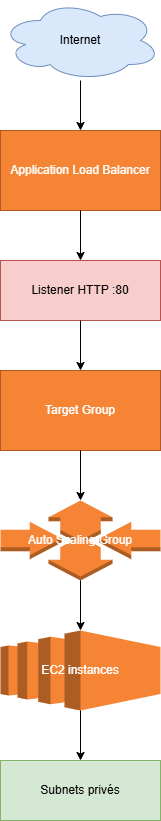

The diagram above was exported from draw.io. Its source (the exported page's mxGraphModel, read from the mxfile embedded in the PNG):
<mxGraphModel dx="817" dy="555" grid="1" gridSize="10" guides="1" tooltips="1" connect="1" arrows="1" fold="1" page="1" pageScale="1" pageWidth="850" pageHeight="1100" background="#ffffff" math="0" shadow="0">
  <root>
    <mxCell id="0" />
    <mxCell id="1" parent="0" />
    <mxCell id="internet" parent="1" style="shape=cloud;whiteSpace=wrap;html=1;fillColor=#dae8fc;strokeColor=#6c8ebf;fontColor=#000000;" value="Internet" vertex="1">
      <mxGeometry height="80" width="160" x="330" y="50" as="geometry" />
    </mxCell>
    <mxCell id="alb" parent="1" style="shape=mxgraph.aws3.elb;whiteSpace=wrap;html=1;fillColor=#F58534;strokeColor=#B25923;fontColor=#ffffff;" value="Application Load Balancer" vertex="1">
      <mxGeometry height="80" width="160" x="330" y="180" as="geometry" />
    </mxCell>
    <mxCell id="listener" parent="1" style="rounded=0;whiteSpace=wrap;html=1;fillColor=#f8cecc;strokeColor=#b85450;fontColor=#000000;" value="Listener HTTP :80" vertex="1">
      <mxGeometry height="60" width="160" x="330" y="310" as="geometry" />
    </mxCell>
    <mxCell id="targetGroup" parent="1" style="shape=mxgraph.aws3.target_group;whiteSpace=wrap;html=1;fillColor=#F58534;strokeColor=#B25923;fontColor=#ffffff;" value="Target Group" vertex="1">
      <mxGeometry height="80" width="160" x="330" y="420" as="geometry" />
    </mxCell>
    <mxCell id="asg" parent="1" style="shape=mxgraph.aws3.auto_scaling;whiteSpace=wrap;html=1;fillColor=#F58534;strokeColor=#B25923;fontColor=#ffffff;" value="Auto Scaling Group" vertex="1">
      <mxGeometry height="80" width="160" x="330" y="550" as="geometry" />
    </mxCell>
    <mxCell id="ec2" parent="1" style="shape=mxgraph.aws3.ec2;whiteSpace=wrap;html=1;fillColor=#F58534;strokeColor=#B25923;fontColor=#ffffff;" value="EC2 instances" vertex="1">
      <mxGeometry height="80" width="160" x="330" y="680" as="geometry" />
    </mxCell>
    <mxCell id="subnets" parent="1" style="rounded=0;whiteSpace=wrap;html=1;fillColor=#d5e8d4;strokeColor=#82b366;fontColor=#000000;" value="Subnets privés" vertex="1">
      <mxGeometry height="60" width="160" x="330" y="810" as="geometry" />
    </mxCell>
    <mxCell id="conn1" edge="1" parent="1" source="internet" style="endArrow=classic;html=1;rounded=0;" target="alb" value="">
      <mxGeometry height="50" relative="1" width="50" as="geometry">
        <mxPoint x="410" y="130" as="sourcePoint" />
        <mxPoint x="410" y="180" as="targetPoint" />
      </mxGeometry>
    </mxCell>
    <mxCell id="conn2" edge="1" parent="1" source="alb" style="endArrow=classic;html=1;rounded=0;" target="listener" value="">
      <mxGeometry height="50" relative="1" width="50" as="geometry">
        <mxPoint x="410" y="260" as="sourcePoint" />
        <mxPoint x="410" y="310" as="targetPoint" />
      </mxGeometry>
    </mxCell>
    <mxCell id="conn3" edge="1" parent="1" source="listener" style="endArrow=classic;html=1;rounded=0;" target="targetGroup" value="">
      <mxGeometry height="50" relative="1" width="50" as="geometry">
        <mxPoint x="410" y="370" as="sourcePoint" />
        <mxPoint x="410" y="420" as="targetPoint" />
      </mxGeometry>
    </mxCell>
    <mxCell id="conn4" edge="1" parent="1" source="targetGroup" style="endArrow=classic;html=1;rounded=0;" target="asg" value="">
      <mxGeometry height="50" relative="1" width="50" as="geometry">
        <mxPoint x="410" y="500" as="sourcePoint" />
        <mxPoint x="410" y="550" as="targetPoint" />
      </mxGeometry>
    </mxCell>
    <mxCell id="conn5" edge="1" parent="1" source="asg" style="endArrow=classic;html=1;rounded=0;" target="ec2" value="">
      <mxGeometry height="50" relative="1" width="50" as="geometry">
        <mxPoint x="410" y="630" as="sourcePoint" />
        <mxPoint x="410" y="680" as="targetPoint" />
      </mxGeometry>
    </mxCell>
    <mxCell id="conn6" edge="1" parent="1" source="ec2" style="endArrow=classic;html=1;rounded=0;" target="subnets" value="">
      <mxGeometry height="50" relative="1" width="50" as="geometry">
        <mxPoint x="410" y="760" as="sourcePoint" />
        <mxPoint x="410" y="810" as="targetPoint" />
      </mxGeometry>
    </mxCell>
  </root>
</mxGraphModel>